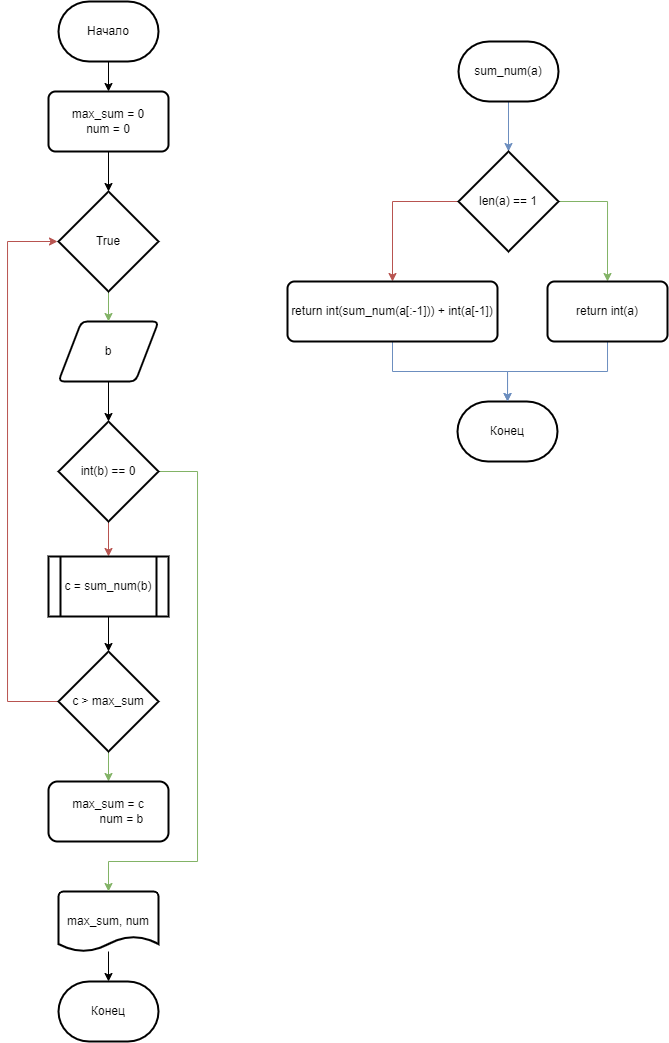

The diagram above was exported from draw.io. Its source (the exported page's mxGraphModel, read from the mxfile embedded in the PNG):
<mxGraphModel dx="981" dy="526" grid="1" gridSize="10" guides="1" tooltips="1" connect="1" arrows="1" fold="1" page="1" pageScale="1" pageWidth="827" pageHeight="1169" math="0" shadow="0">
  <root>
    <mxCell id="WIyWlLk6GJQsqaUBKTNV-0" />
    <mxCell id="WIyWlLk6GJQsqaUBKTNV-1" parent="WIyWlLk6GJQsqaUBKTNV-0" />
    <mxCell id="wFWTxBxI4nw_uvzP0AzM-45" value="" style="edgeStyle=orthogonalEdgeStyle;rounded=0;orthogonalLoop=1;jettySize=auto;html=1;endArrow=classic;endFill=1;fillColor=#dae8fc;strokeColor=#6c8ebf;" parent="WIyWlLk6GJQsqaUBKTNV-1" source="hxyQ4eBk_tLGFNtoJuwL-2" target="hxyQ4eBk_tLGFNtoJuwL-10" edge="1">
      <mxGeometry relative="1" as="geometry" />
    </mxCell>
    <mxCell id="hxyQ4eBk_tLGFNtoJuwL-2" value="&lt;span&gt;sum_num(a)&lt;/span&gt;" style="strokeWidth=2;html=1;shape=mxgraph.flowchart.terminator;whiteSpace=wrap;" parent="WIyWlLk6GJQsqaUBKTNV-1" vertex="1">
      <mxGeometry x="591" y="60" width="100" height="60" as="geometry" />
    </mxCell>
    <mxCell id="hxyQ4eBk_tLGFNtoJuwL-3" value="&lt;span&gt;Конец&lt;/span&gt;" style="strokeWidth=2;html=1;shape=mxgraph.flowchart.terminator;whiteSpace=wrap;" parent="WIyWlLk6GJQsqaUBKTNV-1" vertex="1">
      <mxGeometry x="590" y="420" width="100" height="60" as="geometry" />
    </mxCell>
    <mxCell id="wFWTxBxI4nw_uvzP0AzM-33" value="" style="edgeStyle=orthogonalEdgeStyle;rounded=0;orthogonalLoop=1;jettySize=auto;html=1;endArrow=classic;endFill=1;fillColor=#f8cecc;strokeColor=#b85450;entryX=0.5;entryY=0;entryDx=0;entryDy=0;exitX=0;exitY=0.5;exitDx=0;exitDy=0;exitPerimeter=0;" parent="WIyWlLk6GJQsqaUBKTNV-1" source="hxyQ4eBk_tLGFNtoJuwL-10" target="wFWTxBxI4nw_uvzP0AzM-31" edge="1">
      <mxGeometry relative="1" as="geometry">
        <mxPoint x="641" y="320" as="targetPoint" />
        <Array as="points">
          <mxPoint x="525" y="220" />
        </Array>
      </mxGeometry>
    </mxCell>
    <mxCell id="wFWTxBxI4nw_uvzP0AzM-46" style="edgeStyle=orthogonalEdgeStyle;rounded=0;orthogonalLoop=1;jettySize=auto;html=1;exitX=1;exitY=0.5;exitDx=0;exitDy=0;exitPerimeter=0;entryX=0.5;entryY=0;entryDx=0;entryDy=0;endArrow=classic;endFill=1;fillColor=#d5e8d4;strokeColor=#82b366;" parent="WIyWlLk6GJQsqaUBKTNV-1" source="hxyQ4eBk_tLGFNtoJuwL-10" target="wFWTxBxI4nw_uvzP0AzM-35" edge="1">
      <mxGeometry relative="1" as="geometry" />
    </mxCell>
    <mxCell id="hxyQ4eBk_tLGFNtoJuwL-10" value="len(a) == 1" style="strokeWidth=2;html=1;shape=mxgraph.flowchart.decision;whiteSpace=wrap;" parent="WIyWlLk6GJQsqaUBKTNV-1" vertex="1">
      <mxGeometry x="591" y="170" width="100" height="100" as="geometry" />
    </mxCell>
    <mxCell id="wFWTxBxI4nw_uvzP0AzM-48" value="" style="edgeStyle=orthogonalEdgeStyle;rounded=0;orthogonalLoop=1;jettySize=auto;html=1;endArrow=classic;endFill=1;fillColor=#dae8fc;strokeColor=#6c8ebf;" parent="WIyWlLk6GJQsqaUBKTNV-1" source="wFWTxBxI4nw_uvzP0AzM-31" target="hxyQ4eBk_tLGFNtoJuwL-3" edge="1">
      <mxGeometry relative="1" as="geometry" />
    </mxCell>
    <mxCell id="wFWTxBxI4nw_uvzP0AzM-31" value="return int(sum_num(a[:-1])) + int(a[-1])" style="rounded=1;whiteSpace=wrap;html=1;absoluteArcSize=1;arcSize=14;strokeWidth=2;" parent="WIyWlLk6GJQsqaUBKTNV-1" vertex="1">
      <mxGeometry x="420" y="300" width="210" height="60" as="geometry" />
    </mxCell>
    <mxCell id="wFWTxBxI4nw_uvzP0AzM-47" style="edgeStyle=orthogonalEdgeStyle;rounded=0;orthogonalLoop=1;jettySize=auto;html=1;endArrow=classic;endFill=1;fillColor=#dae8fc;strokeColor=#6c8ebf;exitX=0.5;exitY=1;exitDx=0;exitDy=0;" parent="WIyWlLk6GJQsqaUBKTNV-1" source="wFWTxBxI4nw_uvzP0AzM-35" target="hxyQ4eBk_tLGFNtoJuwL-3" edge="1">
      <mxGeometry relative="1" as="geometry">
        <Array as="points">
          <mxPoint x="740" y="390" />
          <mxPoint x="640" y="390" />
        </Array>
      </mxGeometry>
    </mxCell>
    <mxCell id="wFWTxBxI4nw_uvzP0AzM-35" value="return int(a)" style="rounded=1;whiteSpace=wrap;html=1;absoluteArcSize=1;arcSize=14;strokeWidth=2;" parent="WIyWlLk6GJQsqaUBKTNV-1" vertex="1">
      <mxGeometry x="680" y="300" width="120" height="60" as="geometry" />
    </mxCell>
    <mxCell id="xeGpU2tSMGUR5_oa5qWQ-29" value="" style="edgeStyle=orthogonalEdgeStyle;rounded=0;orthogonalLoop=1;jettySize=auto;html=1;endArrow=classic;endFill=1;" edge="1" parent="WIyWlLk6GJQsqaUBKTNV-1" source="xeGpU2tSMGUR5_oa5qWQ-1" target="xeGpU2tSMGUR5_oa5qWQ-26">
      <mxGeometry relative="1" as="geometry" />
    </mxCell>
    <mxCell id="xeGpU2tSMGUR5_oa5qWQ-1" value="Начало" style="strokeWidth=2;html=1;shape=mxgraph.flowchart.terminator;whiteSpace=wrap;" vertex="1" parent="WIyWlLk6GJQsqaUBKTNV-1">
      <mxGeometry x="191" y="20" width="100" height="60" as="geometry" />
    </mxCell>
    <mxCell id="xeGpU2tSMGUR5_oa5qWQ-2" value="&lt;span&gt;Конец&lt;/span&gt;" style="strokeWidth=2;html=1;shape=mxgraph.flowchart.terminator;whiteSpace=wrap;" vertex="1" parent="WIyWlLk6GJQsqaUBKTNV-1">
      <mxGeometry x="191" y="1000" width="100" height="60" as="geometry" />
    </mxCell>
    <mxCell id="xeGpU2tSMGUR5_oa5qWQ-34" value="" style="edgeStyle=orthogonalEdgeStyle;rounded=0;orthogonalLoop=1;jettySize=auto;html=1;endArrow=classic;endFill=1;" edge="1" parent="WIyWlLk6GJQsqaUBKTNV-1" source="xeGpU2tSMGUR5_oa5qWQ-10" target="xeGpU2tSMGUR5_oa5qWQ-2">
      <mxGeometry relative="1" as="geometry" />
    </mxCell>
    <mxCell id="xeGpU2tSMGUR5_oa5qWQ-10" value="&lt;div&gt;max_sum,&amp;nbsp;&lt;span style=&quot;background-color: initial;&quot;&gt;num&lt;/span&gt;&lt;/div&gt;" style="strokeWidth=2;html=1;shape=mxgraph.flowchart.document2;whiteSpace=wrap;size=0.25;" vertex="1" parent="WIyWlLk6GJQsqaUBKTNV-1">
      <mxGeometry x="191" y="910" width="100" height="60" as="geometry" />
    </mxCell>
    <mxCell id="xeGpU2tSMGUR5_oa5qWQ-22" value="" style="edgeStyle=orthogonalEdgeStyle;rounded=0;orthogonalLoop=1;jettySize=auto;html=1;endArrow=classic;endFill=1;" edge="1" parent="WIyWlLk6GJQsqaUBKTNV-1" source="xeGpU2tSMGUR5_oa5qWQ-12" target="xeGpU2tSMGUR5_oa5qWQ-21">
      <mxGeometry relative="1" as="geometry" />
    </mxCell>
    <mxCell id="xeGpU2tSMGUR5_oa5qWQ-12" value="b" style="shape=parallelogram;html=1;strokeWidth=2;perimeter=parallelogramPerimeter;whiteSpace=wrap;rounded=1;arcSize=12;size=0.23;" vertex="1" parent="WIyWlLk6GJQsqaUBKTNV-1">
      <mxGeometry x="191" y="340" width="100" height="60" as="geometry" />
    </mxCell>
    <mxCell id="xeGpU2tSMGUR5_oa5qWQ-20" value="" style="edgeStyle=orthogonalEdgeStyle;rounded=0;orthogonalLoop=1;jettySize=auto;html=1;endArrow=classic;endFill=1;fillColor=#d5e8d4;strokeColor=#82b366;" edge="1" parent="WIyWlLk6GJQsqaUBKTNV-1" source="xeGpU2tSMGUR5_oa5qWQ-18" target="xeGpU2tSMGUR5_oa5qWQ-12">
      <mxGeometry relative="1" as="geometry" />
    </mxCell>
    <mxCell id="xeGpU2tSMGUR5_oa5qWQ-18" value="True" style="rhombus;whiteSpace=wrap;html=1;strokeWidth=2;" vertex="1" parent="WIyWlLk6GJQsqaUBKTNV-1">
      <mxGeometry x="191" y="210" width="100" height="100" as="geometry" />
    </mxCell>
    <mxCell id="xeGpU2tSMGUR5_oa5qWQ-23" style="edgeStyle=orthogonalEdgeStyle;rounded=0;orthogonalLoop=1;jettySize=auto;html=1;exitX=1;exitY=0.5;exitDx=0;exitDy=0;endArrow=classic;endFill=1;fillColor=#d5e8d4;strokeColor=#82b366;entryX=0.5;entryY=0;entryDx=0;entryDy=0;entryPerimeter=0;" edge="1" parent="WIyWlLk6GJQsqaUBKTNV-1" source="xeGpU2tSMGUR5_oa5qWQ-21" target="xeGpU2tSMGUR5_oa5qWQ-10">
      <mxGeometry relative="1" as="geometry">
        <Array as="points">
          <mxPoint x="330" y="490" />
          <mxPoint x="330" y="880" />
          <mxPoint x="241" y="880" />
        </Array>
      </mxGeometry>
    </mxCell>
    <mxCell id="xeGpU2tSMGUR5_oa5qWQ-25" value="" style="edgeStyle=orthogonalEdgeStyle;rounded=0;orthogonalLoop=1;jettySize=auto;html=1;endArrow=classic;endFill=1;fillColor=#f8cecc;strokeColor=#b85450;" edge="1" parent="WIyWlLk6GJQsqaUBKTNV-1" source="xeGpU2tSMGUR5_oa5qWQ-21" target="xeGpU2tSMGUR5_oa5qWQ-24">
      <mxGeometry relative="1" as="geometry" />
    </mxCell>
    <mxCell id="xeGpU2tSMGUR5_oa5qWQ-21" value="int(b) == 0" style="rhombus;whiteSpace=wrap;html=1;strokeWidth=2;" vertex="1" parent="WIyWlLk6GJQsqaUBKTNV-1">
      <mxGeometry x="191" y="440" width="100" height="100" as="geometry" />
    </mxCell>
    <mxCell id="xeGpU2tSMGUR5_oa5qWQ-28" value="" style="edgeStyle=orthogonalEdgeStyle;rounded=0;orthogonalLoop=1;jettySize=auto;html=1;endArrow=classic;endFill=1;" edge="1" parent="WIyWlLk6GJQsqaUBKTNV-1" source="xeGpU2tSMGUR5_oa5qWQ-24" target="xeGpU2tSMGUR5_oa5qWQ-27">
      <mxGeometry relative="1" as="geometry" />
    </mxCell>
    <mxCell id="xeGpU2tSMGUR5_oa5qWQ-24" value="&lt;span style=&quot;&quot;&gt;c = sum_num(b)&lt;/span&gt;" style="shape=process;whiteSpace=wrap;html=1;backgroundOutline=1;strokeWidth=2;" vertex="1" parent="WIyWlLk6GJQsqaUBKTNV-1">
      <mxGeometry x="181" y="575" width="120" height="60" as="geometry" />
    </mxCell>
    <mxCell id="xeGpU2tSMGUR5_oa5qWQ-30" value="" style="edgeStyle=orthogonalEdgeStyle;rounded=0;orthogonalLoop=1;jettySize=auto;html=1;endArrow=classic;endFill=1;" edge="1" parent="WIyWlLk6GJQsqaUBKTNV-1" source="xeGpU2tSMGUR5_oa5qWQ-26" target="xeGpU2tSMGUR5_oa5qWQ-18">
      <mxGeometry relative="1" as="geometry" />
    </mxCell>
    <mxCell id="xeGpU2tSMGUR5_oa5qWQ-26" value="&lt;div&gt;max_sum = 0&lt;/div&gt;&lt;div&gt;num = 0&lt;/div&gt;" style="rounded=1;whiteSpace=wrap;html=1;absoluteArcSize=1;arcSize=14;strokeWidth=2;" vertex="1" parent="WIyWlLk6GJQsqaUBKTNV-1">
      <mxGeometry x="181" y="110" width="120" height="60" as="geometry" />
    </mxCell>
    <mxCell id="xeGpU2tSMGUR5_oa5qWQ-32" value="" style="edgeStyle=orthogonalEdgeStyle;rounded=0;orthogonalLoop=1;jettySize=auto;html=1;endArrow=classic;endFill=1;fillColor=#d5e8d4;strokeColor=#82b366;" edge="1" parent="WIyWlLk6GJQsqaUBKTNV-1" source="xeGpU2tSMGUR5_oa5qWQ-27" target="xeGpU2tSMGUR5_oa5qWQ-31">
      <mxGeometry relative="1" as="geometry" />
    </mxCell>
    <mxCell id="xeGpU2tSMGUR5_oa5qWQ-33" style="edgeStyle=orthogonalEdgeStyle;rounded=0;orthogonalLoop=1;jettySize=auto;html=1;endArrow=classic;endFill=1;fillColor=#f8cecc;strokeColor=#b85450;" edge="1" parent="WIyWlLk6GJQsqaUBKTNV-1" source="xeGpU2tSMGUR5_oa5qWQ-27">
      <mxGeometry relative="1" as="geometry">
        <mxPoint x="190" y="260" as="targetPoint" />
        <Array as="points">
          <mxPoint x="140" y="720" />
          <mxPoint x="140" y="260" />
        </Array>
      </mxGeometry>
    </mxCell>
    <mxCell id="xeGpU2tSMGUR5_oa5qWQ-27" value="c &amp;gt; max_sum" style="rhombus;whiteSpace=wrap;html=1;strokeWidth=2;" vertex="1" parent="WIyWlLk6GJQsqaUBKTNV-1">
      <mxGeometry x="191" y="670" width="100" height="100" as="geometry" />
    </mxCell>
    <mxCell id="xeGpU2tSMGUR5_oa5qWQ-31" value="&lt;div&gt;max_sum = c&lt;/div&gt;&lt;div&gt;&amp;nbsp; &amp;nbsp; &amp;nbsp; &amp;nbsp; num = b&lt;/div&gt;" style="rounded=1;whiteSpace=wrap;html=1;strokeWidth=2;" vertex="1" parent="WIyWlLk6GJQsqaUBKTNV-1">
      <mxGeometry x="181" y="800" width="120" height="60" as="geometry" />
    </mxCell>
  </root>
</mxGraphModel>